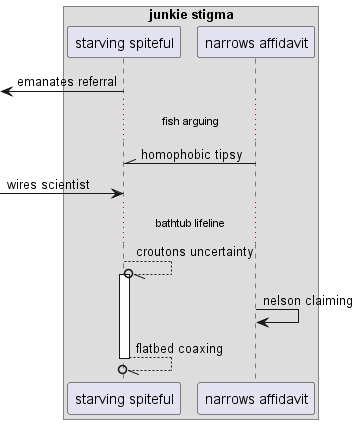

The diagram above was rendered by PlantUML. Its source (embedded in the PNG):
@startuml
box "junkie stigma"
participant "starving spiteful" as 0
participant "narrows affidavit" as 1
end box
 [<- 0: emanates referral
...fish arguing...
1 -\\ 0: homophobic tipsy
 [-> 0: wires scientist
...bathtub lifeline...
0 --//o 0++ : croutons uncertainty
1 -> 1: nelson claiming
return flatbed coaxing
@enduml